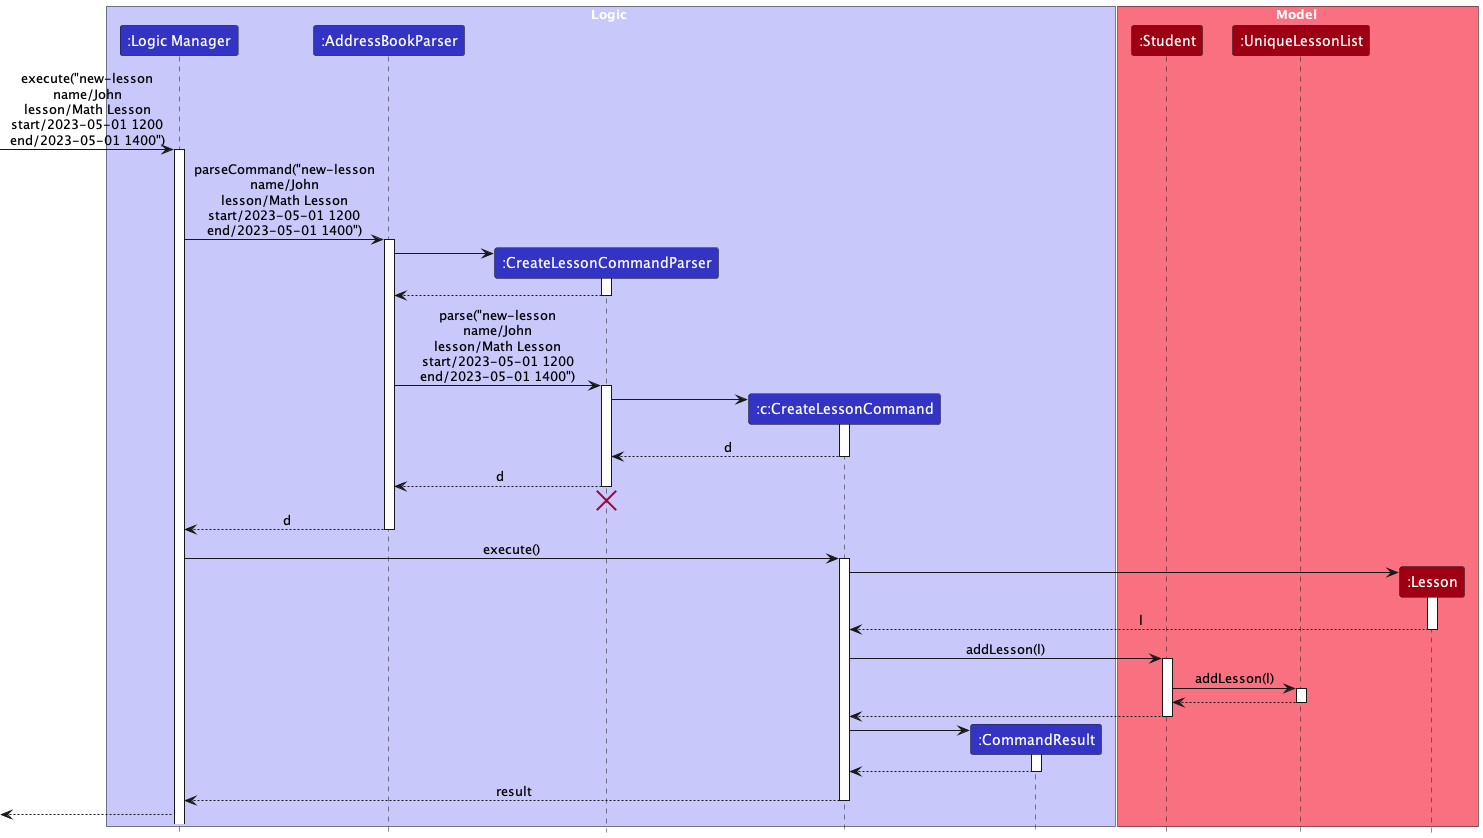

The diagram above was rendered by PlantUML. Its source (embedded in the PNG):
@startuml
!include style.puml

box Logic LOGIC_COLOR_T1
participant ":Logic Manager" as lm LOGIC_COLOR
participant ":AddressBookParser" as abp LOGIC_COLOR
participant ":CreateLessonCommandParser" as clp LOGIC_COLOR
participant ":c:CreateLessonCommand" as clc LOGIC_COLOR
participant ":CommandResult" as cr LOGIC_COLOR
end box

box Model MODEL_COLOR_T1
participant ":Student" as s MODEL_COLOR
participant ":UniqueLessonList" as ll MODEL_COLOR
participant ":Lesson" as l MODEL_COLOR
end box

[-> lm : execute("new-lesson\nname/John\nlesson/Math Lesson\nstart/2023-05-01 1200\nend/2023-05-01 1400")
activate lm

lm -> abp : parseCommand("new-lesson\nname/John\nlesson/Math Lesson\nstart/2023-05-01 1200\nend/2023-05-01 1400")
activate abp

create clp
abp -> clp
activate clp

clp --> abp
deactivate clp

abp -> clp : parse("new-lesson\nname/John\nlesson/Math Lesson\nstart/2023-05-01 1200\nend/2023-05-01 1400")
activate clp

create clc
clp -> clc
activate clc

clc --> clp : d
deactivate clc

clp --> abp : d
deactivate clp
'Hidden arrow to position the destroy marker below the end of the activation bar.
clp -[hidden]-> abp
destroy clp

abp --> lm : d
deactivate abp

lm -> clc : execute()
activate clc

create l
clc -> l
activate l

l --> clc : l
deactivate l

clc -> s : addLesson(l)
activate s

s -> ll : addLesson(l)
activate ll

ll --> s
deactivate ll

s --> clc
deactivate s

create cr
clc -> cr
activate cr

cr --> clc
deactivate cr

clc --> lm : result
deactivate clc

[<--lm






@enduml